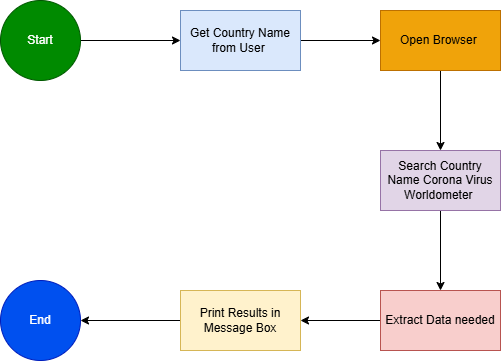

The diagram above was exported from draw.io. Its source (the exported page's mxGraphModel, read from the mxfile embedded in the PNG):
<mxGraphModel dx="786" dy="463" grid="1" gridSize="10" guides="1" tooltips="1" connect="1" arrows="1" fold="1" page="1" pageScale="1" pageWidth="850" pageHeight="1100" math="0" shadow="0">
  <root>
    <mxCell id="0" />
    <mxCell id="1" parent="0" />
    <mxCell id="y6qRTzzIlQ90RiAJlaW0-3" value="" style="edgeStyle=orthogonalEdgeStyle;rounded=0;orthogonalLoop=1;jettySize=auto;html=1;" edge="1" parent="1" source="y6qRTzzIlQ90RiAJlaW0-1" target="y6qRTzzIlQ90RiAJlaW0-2">
      <mxGeometry relative="1" as="geometry" />
    </mxCell>
    <mxCell id="y6qRTzzIlQ90RiAJlaW0-1" value="Start" style="ellipse;whiteSpace=wrap;html=1;aspect=fixed;fillColor=#008a00;strokeColor=#005700;fontColor=#ffffff;" vertex="1" parent="1">
      <mxGeometry x="160" y="130" width="80" height="80" as="geometry" />
    </mxCell>
    <mxCell id="y6qRTzzIlQ90RiAJlaW0-5" value="" style="edgeStyle=orthogonalEdgeStyle;rounded=0;orthogonalLoop=1;jettySize=auto;html=1;" edge="1" parent="1" source="y6qRTzzIlQ90RiAJlaW0-2" target="y6qRTzzIlQ90RiAJlaW0-4">
      <mxGeometry relative="1" as="geometry" />
    </mxCell>
    <mxCell id="y6qRTzzIlQ90RiAJlaW0-2" value="Get Country Name from User&amp;nbsp;" style="whiteSpace=wrap;html=1;fillColor=#dae8fc;strokeColor=#6c8ebf;" vertex="1" parent="1">
      <mxGeometry x="340" y="140" width="120" height="60" as="geometry" />
    </mxCell>
    <mxCell id="y6qRTzzIlQ90RiAJlaW0-7" value="" style="edgeStyle=orthogonalEdgeStyle;rounded=0;orthogonalLoop=1;jettySize=auto;html=1;" edge="1" parent="1" source="y6qRTzzIlQ90RiAJlaW0-4" target="y6qRTzzIlQ90RiAJlaW0-6">
      <mxGeometry relative="1" as="geometry" />
    </mxCell>
    <mxCell id="y6qRTzzIlQ90RiAJlaW0-4" value="Open Browser&amp;nbsp;" style="whiteSpace=wrap;html=1;fillColor=#f0a30a;strokeColor=#BD7000;fontColor=#000000;" vertex="1" parent="1">
      <mxGeometry x="540" y="140" width="120" height="60" as="geometry" />
    </mxCell>
    <mxCell id="y6qRTzzIlQ90RiAJlaW0-9" value="" style="edgeStyle=orthogonalEdgeStyle;rounded=0;orthogonalLoop=1;jettySize=auto;html=1;" edge="1" parent="1" source="y6qRTzzIlQ90RiAJlaW0-6" target="y6qRTzzIlQ90RiAJlaW0-8">
      <mxGeometry relative="1" as="geometry" />
    </mxCell>
    <mxCell id="y6qRTzzIlQ90RiAJlaW0-6" value="Search Country Name Corona Virus Worldometer&amp;nbsp;" style="whiteSpace=wrap;html=1;fillColor=#e1d5e7;strokeColor=#9673a6;" vertex="1" parent="1">
      <mxGeometry x="540" y="280" width="120" height="60" as="geometry" />
    </mxCell>
    <mxCell id="y6qRTzzIlQ90RiAJlaW0-11" value="" style="edgeStyle=orthogonalEdgeStyle;rounded=0;orthogonalLoop=1;jettySize=auto;html=1;" edge="1" parent="1" source="y6qRTzzIlQ90RiAJlaW0-8" target="y6qRTzzIlQ90RiAJlaW0-10">
      <mxGeometry relative="1" as="geometry" />
    </mxCell>
    <mxCell id="y6qRTzzIlQ90RiAJlaW0-8" value="Extract Data needed" style="whiteSpace=wrap;html=1;fillColor=#f8cecc;strokeColor=#b85450;" vertex="1" parent="1">
      <mxGeometry x="540" y="420" width="120" height="60" as="geometry" />
    </mxCell>
    <mxCell id="y6qRTzzIlQ90RiAJlaW0-13" value="" style="edgeStyle=orthogonalEdgeStyle;rounded=0;orthogonalLoop=1;jettySize=auto;html=1;" edge="1" parent="1" source="y6qRTzzIlQ90RiAJlaW0-10" target="y6qRTzzIlQ90RiAJlaW0-12">
      <mxGeometry relative="1" as="geometry" />
    </mxCell>
    <mxCell id="y6qRTzzIlQ90RiAJlaW0-10" value="Print Results in Message Box" style="whiteSpace=wrap;html=1;fillColor=#fff2cc;strokeColor=#d6b656;" vertex="1" parent="1">
      <mxGeometry x="340" y="420" width="120" height="60" as="geometry" />
    </mxCell>
    <mxCell id="y6qRTzzIlQ90RiAJlaW0-12" value="End" style="ellipse;whiteSpace=wrap;html=1;fillColor=#0050ef;fontColor=#ffffff;strokeColor=#001DBC;" vertex="1" parent="1">
      <mxGeometry x="160" y="410" width="80" height="80" as="geometry" />
    </mxCell>
  </root>
</mxGraphModel>